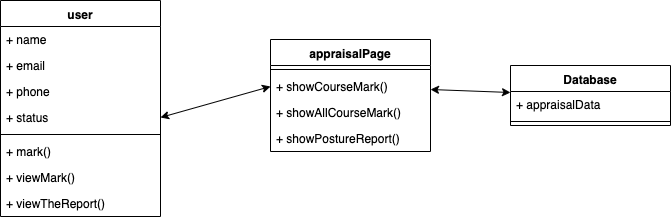

The diagram above was exported from draw.io. Its source (the exported page's mxGraphModel, read from the mxfile embedded in the PNG):
<mxGraphModel dx="892" dy="666" grid="1" gridSize="10" guides="1" tooltips="1" connect="1" arrows="1" fold="1" page="1" pageScale="1" pageWidth="827" pageHeight="1169" math="0" shadow="0">
  <root>
    <mxCell id="0" />
    <mxCell id="1" parent="0" />
    <mxCell id="KYPo-d4DFwhMYCFVbeCT-1" value="user" style="swimlane;fontStyle=1;align=center;verticalAlign=top;childLayout=stackLayout;horizontal=1;startSize=26;horizontalStack=0;resizeParent=1;resizeParentMax=0;resizeLast=0;collapsible=1;marginBottom=0;" parent="1" vertex="1">
      <mxGeometry x="110" y="110" width="160" height="216" as="geometry" />
    </mxCell>
    <mxCell id="KYPo-d4DFwhMYCFVbeCT-2" value="+ name" style="text;strokeColor=none;fillColor=none;align=left;verticalAlign=top;spacingLeft=4;spacingRight=4;overflow=hidden;rotatable=0;points=[[0,0.5],[1,0.5]];portConstraint=eastwest;" parent="KYPo-d4DFwhMYCFVbeCT-1" vertex="1">
      <mxGeometry y="26" width="160" height="26" as="geometry" />
    </mxCell>
    <mxCell id="KYPo-d4DFwhMYCFVbeCT-3" value="+ email" style="text;strokeColor=none;fillColor=none;align=left;verticalAlign=top;spacingLeft=4;spacingRight=4;overflow=hidden;rotatable=0;points=[[0,0.5],[1,0.5]];portConstraint=eastwest;" parent="KYPo-d4DFwhMYCFVbeCT-1" vertex="1">
      <mxGeometry y="52" width="160" height="26" as="geometry" />
    </mxCell>
    <mxCell id="KYPo-d4DFwhMYCFVbeCT-4" value="+ phone" style="text;strokeColor=none;fillColor=none;align=left;verticalAlign=top;spacingLeft=4;spacingRight=4;overflow=hidden;rotatable=0;points=[[0,0.5],[1,0.5]];portConstraint=eastwest;" parent="KYPo-d4DFwhMYCFVbeCT-1" vertex="1">
      <mxGeometry y="78" width="160" height="26" as="geometry" />
    </mxCell>
    <mxCell id="KYPo-d4DFwhMYCFVbeCT-5" value="+ status" style="text;strokeColor=none;fillColor=none;align=left;verticalAlign=top;spacingLeft=4;spacingRight=4;overflow=hidden;rotatable=0;points=[[0,0.5],[1,0.5]];portConstraint=eastwest;" parent="KYPo-d4DFwhMYCFVbeCT-1" vertex="1">
      <mxGeometry y="104" width="160" height="26" as="geometry" />
    </mxCell>
    <mxCell id="KYPo-d4DFwhMYCFVbeCT-6" value="" style="line;strokeWidth=1;fillColor=none;align=left;verticalAlign=middle;spacingTop=-1;spacingLeft=3;spacingRight=3;rotatable=0;labelPosition=right;points=[];portConstraint=eastwest;" parent="KYPo-d4DFwhMYCFVbeCT-1" vertex="1">
      <mxGeometry y="130" width="160" height="8" as="geometry" />
    </mxCell>
    <mxCell id="KYPo-d4DFwhMYCFVbeCT-7" value="+ mark()&#10;" style="text;strokeColor=none;fillColor=none;align=left;verticalAlign=top;spacingLeft=4;spacingRight=4;overflow=hidden;rotatable=0;points=[[0,0.5],[1,0.5]];portConstraint=eastwest;" parent="KYPo-d4DFwhMYCFVbeCT-1" vertex="1">
      <mxGeometry y="138" width="160" height="26" as="geometry" />
    </mxCell>
    <mxCell id="KYPo-d4DFwhMYCFVbeCT-8" value="+ viewMark()" style="text;strokeColor=none;fillColor=none;align=left;verticalAlign=top;spacingLeft=4;spacingRight=4;overflow=hidden;rotatable=0;points=[[0,0.5],[1,0.5]];portConstraint=eastwest;" parent="KYPo-d4DFwhMYCFVbeCT-1" vertex="1">
      <mxGeometry y="164" width="160" height="26" as="geometry" />
    </mxCell>
    <mxCell id="KYPo-d4DFwhMYCFVbeCT-9" value="+ viewTheReport()" style="text;strokeColor=none;fillColor=none;align=left;verticalAlign=top;spacingLeft=4;spacingRight=4;overflow=hidden;rotatable=0;points=[[0,0.5],[1,0.5]];portConstraint=eastwest;" parent="KYPo-d4DFwhMYCFVbeCT-1" vertex="1">
      <mxGeometry y="190" width="160" height="26" as="geometry" />
    </mxCell>
    <mxCell id="KYPo-d4DFwhMYCFVbeCT-10" value="appraisalPage" style="swimlane;fontStyle=1;align=center;verticalAlign=top;childLayout=stackLayout;horizontal=1;startSize=26;horizontalStack=0;resizeParent=1;resizeParentMax=0;resizeLast=0;collapsible=1;marginBottom=0;" parent="1" vertex="1">
      <mxGeometry x="380" y="149" width="160" height="112" as="geometry" />
    </mxCell>
    <mxCell id="KYPo-d4DFwhMYCFVbeCT-12" value="" style="line;strokeWidth=1;fillColor=none;align=left;verticalAlign=middle;spacingTop=-1;spacingLeft=3;spacingRight=3;rotatable=0;labelPosition=right;points=[];portConstraint=eastwest;" parent="KYPo-d4DFwhMYCFVbeCT-10" vertex="1">
      <mxGeometry y="26" width="160" height="8" as="geometry" />
    </mxCell>
    <mxCell id="KYPo-d4DFwhMYCFVbeCT-13" value="+ showCourseMark()" style="text;strokeColor=none;fillColor=none;align=left;verticalAlign=top;spacingLeft=4;spacingRight=4;overflow=hidden;rotatable=0;points=[[0,0.5],[1,0.5]];portConstraint=eastwest;" parent="KYPo-d4DFwhMYCFVbeCT-10" vertex="1">
      <mxGeometry y="34" width="160" height="26" as="geometry" />
    </mxCell>
    <mxCell id="KYPo-d4DFwhMYCFVbeCT-14" value="+ showAllCourseMark()" style="text;strokeColor=none;fillColor=none;align=left;verticalAlign=top;spacingLeft=4;spacingRight=4;overflow=hidden;rotatable=0;points=[[0,0.5],[1,0.5]];portConstraint=eastwest;" parent="KYPo-d4DFwhMYCFVbeCT-10" vertex="1">
      <mxGeometry y="60" width="160" height="26" as="geometry" />
    </mxCell>
    <mxCell id="KYPo-d4DFwhMYCFVbeCT-15" value="+ showPostureReport()" style="text;strokeColor=none;fillColor=none;align=left;verticalAlign=top;spacingLeft=4;spacingRight=4;overflow=hidden;rotatable=0;points=[[0,0.5],[1,0.5]];portConstraint=eastwest;" parent="KYPo-d4DFwhMYCFVbeCT-10" vertex="1">
      <mxGeometry y="86" width="160" height="26" as="geometry" />
    </mxCell>
    <mxCell id="KYPo-d4DFwhMYCFVbeCT-16" value="" style="endArrow=classic;startArrow=classic;html=1;entryX=0;entryY=0.5;entryDx=0;entryDy=0;exitX=1;exitY=0.5;exitDx=0;exitDy=0;" parent="1" source="KYPo-d4DFwhMYCFVbeCT-5" target="KYPo-d4DFwhMYCFVbeCT-13" edge="1">
      <mxGeometry width="50" height="50" relative="1" as="geometry">
        <mxPoint x="110" y="400" as="sourcePoint" />
        <mxPoint x="160" y="350" as="targetPoint" />
      </mxGeometry>
    </mxCell>
    <mxCell id="PTkJm4pN_-sSHYGQxLtD-1" value="Database" style="swimlane;fontStyle=1;align=center;verticalAlign=top;childLayout=stackLayout;horizontal=1;startSize=26;horizontalStack=0;resizeParent=1;resizeParentMax=0;resizeLast=0;collapsible=1;marginBottom=0;" vertex="1" parent="1">
      <mxGeometry x="620" y="175" width="160" height="60" as="geometry" />
    </mxCell>
    <mxCell id="PTkJm4pN_-sSHYGQxLtD-2" value="+ appraisalData" style="text;strokeColor=none;fillColor=none;align=left;verticalAlign=top;spacingLeft=4;spacingRight=4;overflow=hidden;rotatable=0;points=[[0,0.5],[1,0.5]];portConstraint=eastwest;" vertex="1" parent="PTkJm4pN_-sSHYGQxLtD-1">
      <mxGeometry y="26" width="160" height="26" as="geometry" />
    </mxCell>
    <mxCell id="PTkJm4pN_-sSHYGQxLtD-3" value="" style="line;strokeWidth=1;fillColor=none;align=left;verticalAlign=middle;spacingTop=-1;spacingLeft=3;spacingRight=3;rotatable=0;labelPosition=right;points=[];portConstraint=eastwest;" vertex="1" parent="PTkJm4pN_-sSHYGQxLtD-1">
      <mxGeometry y="52" width="160" height="8" as="geometry" />
    </mxCell>
    <mxCell id="PTkJm4pN_-sSHYGQxLtD-5" value="" style="endArrow=classic;startArrow=classic;html=1;" edge="1" parent="1" source="KYPo-d4DFwhMYCFVbeCT-13" target="PTkJm4pN_-sSHYGQxLtD-1">
      <mxGeometry width="50" height="50" relative="1" as="geometry">
        <mxPoint x="110" y="400" as="sourcePoint" />
        <mxPoint x="160" y="350" as="targetPoint" />
      </mxGeometry>
    </mxCell>
  </root>
</mxGraphModel>